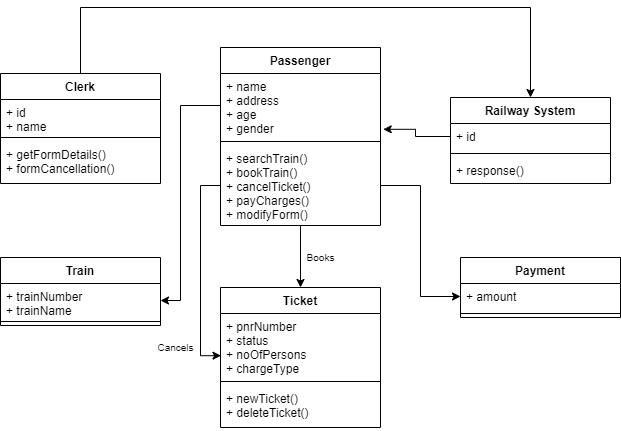

The diagram above was exported from draw.io. Its source (the exported page's mxGraphModel, read from the mxfile embedded in the PNG):
<mxGraphModel dx="1038" dy="521" grid="1" gridSize="10" guides="1" tooltips="1" connect="1" arrows="1" fold="1" page="1" pageScale="1" pageWidth="827" pageHeight="1169" math="0" shadow="0">
  <root>
    <mxCell id="0" />
    <mxCell id="1" parent="0" />
    <mxCell id="so4cKX3iTwwOOafDt7Ru-25" style="edgeStyle=orthogonalEdgeStyle;rounded=0;orthogonalLoop=1;jettySize=auto;html=1;exitX=0.5;exitY=0;exitDx=0;exitDy=0;entryX=0.5;entryY=0;entryDx=0;entryDy=0;" edge="1" parent="1" source="so4cKX3iTwwOOafDt7Ru-1" target="so4cKX3iTwwOOafDt7Ru-9">
      <mxGeometry relative="1" as="geometry">
        <Array as="points">
          <mxPoint x="180" y="100" />
          <mxPoint x="630" y="100" />
        </Array>
      </mxGeometry>
    </mxCell>
    <mxCell id="so4cKX3iTwwOOafDt7Ru-1" value="Clerk" style="swimlane;fontStyle=1;align=center;verticalAlign=top;childLayout=stackLayout;horizontal=1;startSize=26;horizontalStack=0;resizeParent=1;resizeParentMax=0;resizeLast=0;collapsible=1;marginBottom=0;" vertex="1" parent="1">
      <mxGeometry x="100" y="166" width="160" height="110" as="geometry" />
    </mxCell>
    <mxCell id="so4cKX3iTwwOOafDt7Ru-2" value="+ id&#10;+ name" style="text;strokeColor=none;fillColor=none;align=left;verticalAlign=top;spacingLeft=4;spacingRight=4;overflow=hidden;rotatable=0;points=[[0,0.5],[1,0.5]];portConstraint=eastwest;" vertex="1" parent="so4cKX3iTwwOOafDt7Ru-1">
      <mxGeometry y="26" width="160" height="34" as="geometry" />
    </mxCell>
    <mxCell id="so4cKX3iTwwOOafDt7Ru-3" value="" style="line;strokeWidth=1;fillColor=none;align=left;verticalAlign=middle;spacingTop=-1;spacingLeft=3;spacingRight=3;rotatable=0;labelPosition=right;points=[];portConstraint=eastwest;" vertex="1" parent="so4cKX3iTwwOOafDt7Ru-1">
      <mxGeometry y="60" width="160" height="8" as="geometry" />
    </mxCell>
    <mxCell id="so4cKX3iTwwOOafDt7Ru-4" value="+ getFormDetails()&#10;+ formCancellation()" style="text;strokeColor=none;fillColor=none;align=left;verticalAlign=top;spacingLeft=4;spacingRight=4;overflow=hidden;rotatable=0;points=[[0,0.5],[1,0.5]];portConstraint=eastwest;" vertex="1" parent="so4cKX3iTwwOOafDt7Ru-1">
      <mxGeometry y="68" width="160" height="42" as="geometry" />
    </mxCell>
    <mxCell id="so4cKX3iTwwOOafDt7Ru-5" value="Train" style="swimlane;fontStyle=1;align=center;verticalAlign=top;childLayout=stackLayout;horizontal=1;startSize=26;horizontalStack=0;resizeParent=1;resizeParentMax=0;resizeLast=0;collapsible=1;marginBottom=0;" vertex="1" parent="1">
      <mxGeometry x="100" y="350" width="160" height="68" as="geometry" />
    </mxCell>
    <mxCell id="so4cKX3iTwwOOafDt7Ru-6" value="+ trainNumber&#10;+ trainName" style="text;strokeColor=none;fillColor=none;align=left;verticalAlign=top;spacingLeft=4;spacingRight=4;overflow=hidden;rotatable=0;points=[[0,0.5],[1,0.5]];portConstraint=eastwest;" vertex="1" parent="so4cKX3iTwwOOafDt7Ru-5">
      <mxGeometry y="26" width="160" height="34" as="geometry" />
    </mxCell>
    <mxCell id="so4cKX3iTwwOOafDt7Ru-7" value="" style="line;strokeWidth=1;fillColor=none;align=left;verticalAlign=middle;spacingTop=-1;spacingLeft=3;spacingRight=3;rotatable=0;labelPosition=right;points=[];portConstraint=eastwest;" vertex="1" parent="so4cKX3iTwwOOafDt7Ru-5">
      <mxGeometry y="60" width="160" height="8" as="geometry" />
    </mxCell>
    <mxCell id="so4cKX3iTwwOOafDt7Ru-9" value="Railway System" style="swimlane;fontStyle=1;align=center;verticalAlign=top;childLayout=stackLayout;horizontal=1;startSize=26;horizontalStack=0;resizeParent=1;resizeParentMax=0;resizeLast=0;collapsible=1;marginBottom=0;" vertex="1" parent="1">
      <mxGeometry x="550" y="190" width="160" height="86" as="geometry" />
    </mxCell>
    <mxCell id="so4cKX3iTwwOOafDt7Ru-10" value="+ id" style="text;strokeColor=none;fillColor=none;align=left;verticalAlign=top;spacingLeft=4;spacingRight=4;overflow=hidden;rotatable=0;points=[[0,0.5],[1,0.5]];portConstraint=eastwest;" vertex="1" parent="so4cKX3iTwwOOafDt7Ru-9">
      <mxGeometry y="26" width="160" height="26" as="geometry" />
    </mxCell>
    <mxCell id="so4cKX3iTwwOOafDt7Ru-11" value="" style="line;strokeWidth=1;fillColor=none;align=left;verticalAlign=middle;spacingTop=-1;spacingLeft=3;spacingRight=3;rotatable=0;labelPosition=right;points=[];portConstraint=eastwest;" vertex="1" parent="so4cKX3iTwwOOafDt7Ru-9">
      <mxGeometry y="52" width="160" height="8" as="geometry" />
    </mxCell>
    <mxCell id="so4cKX3iTwwOOafDt7Ru-12" value="+ response()" style="text;strokeColor=none;fillColor=none;align=left;verticalAlign=top;spacingLeft=4;spacingRight=4;overflow=hidden;rotatable=0;points=[[0,0.5],[1,0.5]];portConstraint=eastwest;" vertex="1" parent="so4cKX3iTwwOOafDt7Ru-9">
      <mxGeometry y="60" width="160" height="26" as="geometry" />
    </mxCell>
    <mxCell id="so4cKX3iTwwOOafDt7Ru-13" value="Payment" style="swimlane;fontStyle=1;align=center;verticalAlign=top;childLayout=stackLayout;horizontal=1;startSize=26;horizontalStack=0;resizeParent=1;resizeParentMax=0;resizeLast=0;collapsible=1;marginBottom=0;" vertex="1" parent="1">
      <mxGeometry x="560" y="350" width="160" height="60" as="geometry" />
    </mxCell>
    <mxCell id="so4cKX3iTwwOOafDt7Ru-14" value="+ amount" style="text;strokeColor=none;fillColor=none;align=left;verticalAlign=top;spacingLeft=4;spacingRight=4;overflow=hidden;rotatable=0;points=[[0,0.5],[1,0.5]];portConstraint=eastwest;" vertex="1" parent="so4cKX3iTwwOOafDt7Ru-13">
      <mxGeometry y="26" width="160" height="26" as="geometry" />
    </mxCell>
    <mxCell id="so4cKX3iTwwOOafDt7Ru-15" value="" style="line;strokeWidth=1;fillColor=none;align=left;verticalAlign=middle;spacingTop=-1;spacingLeft=3;spacingRight=3;rotatable=0;labelPosition=right;points=[];portConstraint=eastwest;" vertex="1" parent="so4cKX3iTwwOOafDt7Ru-13">
      <mxGeometry y="52" width="160" height="8" as="geometry" />
    </mxCell>
    <mxCell id="so4cKX3iTwwOOafDt7Ru-30" style="edgeStyle=orthogonalEdgeStyle;rounded=0;orthogonalLoop=1;jettySize=auto;html=1;entryX=0.5;entryY=0;entryDx=0;entryDy=0;" edge="1" parent="1" source="so4cKX3iTwwOOafDt7Ru-17" target="so4cKX3iTwwOOafDt7Ru-21">
      <mxGeometry relative="1" as="geometry" />
    </mxCell>
    <mxCell id="so4cKX3iTwwOOafDt7Ru-17" value="Passenger" style="swimlane;fontStyle=1;align=center;verticalAlign=top;childLayout=stackLayout;horizontal=1;startSize=26;horizontalStack=0;resizeParent=1;resizeParentMax=0;resizeLast=0;collapsible=1;marginBottom=0;" vertex="1" parent="1">
      <mxGeometry x="320" y="140" width="160" height="178" as="geometry" />
    </mxCell>
    <mxCell id="so4cKX3iTwwOOafDt7Ru-18" value="+ name&#10;+ address&#10;+ age&#10;+ gender" style="text;strokeColor=none;fillColor=none;align=left;verticalAlign=top;spacingLeft=4;spacingRight=4;overflow=hidden;rotatable=0;points=[[0,0.5],[1,0.5]];portConstraint=eastwest;" vertex="1" parent="so4cKX3iTwwOOafDt7Ru-17">
      <mxGeometry y="26" width="160" height="64" as="geometry" />
    </mxCell>
    <mxCell id="so4cKX3iTwwOOafDt7Ru-19" value="" style="line;strokeWidth=1;fillColor=none;align=left;verticalAlign=middle;spacingTop=-1;spacingLeft=3;spacingRight=3;rotatable=0;labelPosition=right;points=[];portConstraint=eastwest;" vertex="1" parent="so4cKX3iTwwOOafDt7Ru-17">
      <mxGeometry y="90" width="160" height="8" as="geometry" />
    </mxCell>
    <mxCell id="so4cKX3iTwwOOafDt7Ru-20" value="+ searchTrain()&#10;+ bookTrain()&#10;+ cancelTicket()&#10;+ payCharges()&#10;+ modifyForm()" style="text;strokeColor=none;fillColor=none;align=left;verticalAlign=top;spacingLeft=4;spacingRight=4;overflow=hidden;rotatable=0;points=[[0,0.5],[1,0.5]];portConstraint=eastwest;" vertex="1" parent="so4cKX3iTwwOOafDt7Ru-17">
      <mxGeometry y="98" width="160" height="80" as="geometry" />
    </mxCell>
    <mxCell id="so4cKX3iTwwOOafDt7Ru-21" value="Ticket" style="swimlane;fontStyle=1;align=center;verticalAlign=top;childLayout=stackLayout;horizontal=1;startSize=26;horizontalStack=0;resizeParent=1;resizeParentMax=0;resizeLast=0;collapsible=1;marginBottom=0;" vertex="1" parent="1">
      <mxGeometry x="320" y="380" width="160" height="140" as="geometry" />
    </mxCell>
    <mxCell id="so4cKX3iTwwOOafDt7Ru-22" value="+ pnrNumber&#10;+ status&#10;+ noOfPersons&#10;+ chargeType" style="text;strokeColor=none;fillColor=none;align=left;verticalAlign=top;spacingLeft=4;spacingRight=4;overflow=hidden;rotatable=0;points=[[0,0.5],[1,0.5]];portConstraint=eastwest;" vertex="1" parent="so4cKX3iTwwOOafDt7Ru-21">
      <mxGeometry y="26" width="160" height="64" as="geometry" />
    </mxCell>
    <mxCell id="so4cKX3iTwwOOafDt7Ru-23" value="" style="line;strokeWidth=1;fillColor=none;align=left;verticalAlign=middle;spacingTop=-1;spacingLeft=3;spacingRight=3;rotatable=0;labelPosition=right;points=[];portConstraint=eastwest;" vertex="1" parent="so4cKX3iTwwOOafDt7Ru-21">
      <mxGeometry y="90" width="160" height="8" as="geometry" />
    </mxCell>
    <mxCell id="so4cKX3iTwwOOafDt7Ru-24" value="+ newTicket()&#10;+ deleteTicket()" style="text;strokeColor=none;fillColor=none;align=left;verticalAlign=top;spacingLeft=4;spacingRight=4;overflow=hidden;rotatable=0;points=[[0,0.5],[1,0.5]];portConstraint=eastwest;" vertex="1" parent="so4cKX3iTwwOOafDt7Ru-21">
      <mxGeometry y="98" width="160" height="42" as="geometry" />
    </mxCell>
    <mxCell id="so4cKX3iTwwOOafDt7Ru-26" style="edgeStyle=orthogonalEdgeStyle;rounded=0;orthogonalLoop=1;jettySize=auto;html=1;exitX=0;exitY=0.5;exitDx=0;exitDy=0;entryX=1;entryY=0.5;entryDx=0;entryDy=0;" edge="1" parent="1" source="so4cKX3iTwwOOafDt7Ru-18" target="so4cKX3iTwwOOafDt7Ru-6">
      <mxGeometry relative="1" as="geometry">
        <Array as="points">
          <mxPoint x="280" y="198" />
          <mxPoint x="280" y="393" />
        </Array>
      </mxGeometry>
    </mxCell>
    <mxCell id="so4cKX3iTwwOOafDt7Ru-27" style="edgeStyle=orthogonalEdgeStyle;rounded=0;orthogonalLoop=1;jettySize=auto;html=1;exitX=0;exitY=0.5;exitDx=0;exitDy=0;entryX=1.017;entryY=0.872;entryDx=0;entryDy=0;entryPerimeter=0;" edge="1" parent="1" source="so4cKX3iTwwOOafDt7Ru-10" target="so4cKX3iTwwOOafDt7Ru-18">
      <mxGeometry relative="1" as="geometry" />
    </mxCell>
    <mxCell id="so4cKX3iTwwOOafDt7Ru-28" style="edgeStyle=orthogonalEdgeStyle;rounded=0;orthogonalLoop=1;jettySize=auto;html=1;exitX=1;exitY=0.5;exitDx=0;exitDy=0;entryX=0;entryY=0.5;entryDx=0;entryDy=0;" edge="1" parent="1" source="so4cKX3iTwwOOafDt7Ru-20" target="so4cKX3iTwwOOafDt7Ru-14">
      <mxGeometry relative="1" as="geometry" />
    </mxCell>
    <mxCell id="so4cKX3iTwwOOafDt7Ru-29" style="edgeStyle=orthogonalEdgeStyle;rounded=0;orthogonalLoop=1;jettySize=auto;html=1;exitX=0;exitY=0.5;exitDx=0;exitDy=0;entryX=0.003;entryY=0.659;entryDx=0;entryDy=0;entryPerimeter=0;" edge="1" parent="1" source="so4cKX3iTwwOOafDt7Ru-20" target="so4cKX3iTwwOOafDt7Ru-22">
      <mxGeometry relative="1" as="geometry" />
    </mxCell>
    <mxCell id="so4cKX3iTwwOOafDt7Ru-31" value="Books" style="text;html=1;align=center;verticalAlign=middle;resizable=0;points=[];autosize=1;strokeColor=none;fillColor=none;fontSize=10;" vertex="1" parent="1">
      <mxGeometry x="400" y="340" width="40" height="20" as="geometry" />
    </mxCell>
    <mxCell id="so4cKX3iTwwOOafDt7Ru-32" value="Cancels" style="text;html=1;align=center;verticalAlign=middle;resizable=0;points=[];autosize=1;strokeColor=none;fillColor=none;fontSize=10;" vertex="1" parent="1">
      <mxGeometry x="250" y="430" width="50" height="20" as="geometry" />
    </mxCell>
  </root>
</mxGraphModel>